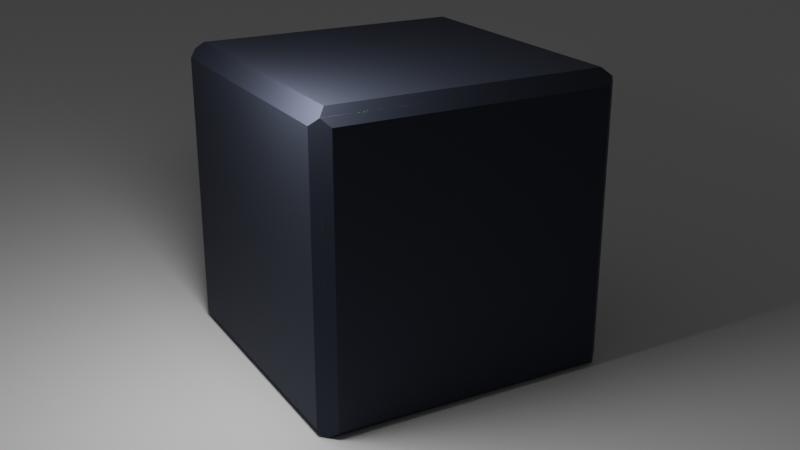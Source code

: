 # Source: spacecrate.blend  (saved by Blender 2.80.44; exported with 4.5.12 LTS)
import bpy
from mathutils import Matrix  # noqa: F401  (used for matrix-valued properties, if any)

bpy.ops.wm.read_factory_settings(use_empty=True)
scene = bpy.context.scene
scene.name = 'Scene'

# ---- collections
col_collection = bpy.data.collections.new('Collection'); scene.collection.children.link(col_collection)
col_spacecrate = bpy.data.collections.new('Spacecrate'); col_collection.children.link(col_spacecrate)

# ---- materials (node trees are filled in below, after node groups)
mat_material = bpy.data.materials.new('Material')
mat_material.alpha_threshold = 0.0
mat_material.roughness = 0.5
mat_material.line_color = (0.0, 0.0, 0.0, 1.0)
mat_spacecrate_outside = bpy.data.materials.new('Spacecrate Outside')
mat_spacecrate_outside.roughness = 0.25
mat_material_002 = bpy.data.materials.new('Material.002')
mat_material_002.alpha_threshold = 0.0
mat_material_002.roughness = 0.5
mat_material_002.line_color = (0.0, 0.0, 0.0, 1.0)
mat_spacecrate_outside_002 = bpy.data.materials.new('Spacecrate Outside.002')
mat_spacecrate_outside_002.roughness = 0.25
mat_material_001 = bpy.data.materials.new('Material.001')
mat_material_001.alpha_threshold = 0.0
mat_material_001.roughness = 0.5
mat_material_001.line_color = (0.0, 0.0, 0.0, 1.0)
mat_spacecrate_outside_001 = bpy.data.materials.new('Spacecrate Outside.001')
mat_spacecrate_outside_001.roughness = 0.25
mat_material_003 = bpy.data.materials.new('Material.003')
mat_material_003.alpha_threshold = 0.0
mat_material_003.roughness = 0.5
mat_material_003.line_color = (0.0, 0.0, 0.0, 1.0)
mat_spacecrate_outside_003 = bpy.data.materials.new('Spacecrate Outside.003')
mat_spacecrate_outside_003.roughness = 0.25
mat_material_004 = bpy.data.materials.new('Material.004')
mat_material_004.alpha_threshold = 0.0
mat_material_004.roughness = 0.5
mat_material_004.line_color = (0.0, 0.0, 0.0, 1.0)
mat_spacecrate_outside_004 = bpy.data.materials.new('Spacecrate Outside.004')
mat_spacecrate_outside_004.roughness = 0.25
mat_material_006 = bpy.data.materials.new('Material.006')
mat_material_006.alpha_threshold = 0.0
mat_material_006.roughness = 0.5
mat_material_006.line_color = (0.0, 0.0, 0.0, 1.0)
mat_spacecrate_outside_006 = bpy.data.materials.new('Spacecrate Outside.006')
mat_spacecrate_outside_006.roughness = 0.25

# ---- material node trees
mat_material.use_nodes = True; mat_material.node_tree.nodes.clear()
_N = mat_material.node_tree.nodes; _L = mat_material.node_tree.links
n0 = _N.new('ShaderNodeOutputMaterial'); n0.name = 'Material Output'; n0.location = (300, 300)
n1 = _N.new('ShaderNodeBsdfPrincipled'); n1.name = 'Principled BSDF'; n1.location = (10, 300)
n1.distribution = 'GGX'
n1.subsurface_method = 'BURLEY'
n1.inputs[3].default_value = 1.45
_L.new(n1.outputs[0], n0.inputs[0])
n0.is_active_output = True
mat_spacecrate_outside.use_nodes = True; mat_spacecrate_outside.node_tree.nodes.clear()
_N = mat_spacecrate_outside.node_tree.nodes; _L = mat_spacecrate_outside.node_tree.links
n0 = _N.new('ShaderNodeOutputMaterial'); n0.name = 'Material Output'; n0.location = (300, 300)
n1 = _N.new('ShaderNodeBsdfPrincipled'); n1.name = 'Principled BSDF'; n1.location = (10, 300)
n1.distribution = 'GGX'
n1.subsurface_method = 'BURLEY'
n1.inputs[0].default_value = (0.03955, 0.04667, 0.06848, 1.0)
n1.inputs[1].default_value = 0.8909
n1.inputs[2].default_value = 0.6909
n1.inputs[3].default_value = 1.45
n1.inputs[13].default_value = 0.6727
_L.new(n1.outputs[0], n0.inputs[0])
n0.is_active_output = True
mat_material_002.use_nodes = True; mat_material_002.node_tree.nodes.clear()
_N = mat_material_002.node_tree.nodes; _L = mat_material_002.node_tree.links
n0 = _N.new('ShaderNodeOutputMaterial'); n0.name = 'Material Output'; n0.location = (300, 300)
n1 = _N.new('ShaderNodeBsdfPrincipled'); n1.name = 'Principled BSDF'; n1.location = (10, 300)
n1.distribution = 'GGX'
n1.subsurface_method = 'BURLEY'
n1.inputs[3].default_value = 1.45
_L.new(n1.outputs[0], n0.inputs[0])
n0.is_active_output = True
mat_spacecrate_outside_002.use_nodes = True; mat_spacecrate_outside_002.node_tree.nodes.clear()
_N = mat_spacecrate_outside_002.node_tree.nodes; _L = mat_spacecrate_outside_002.node_tree.links
n0 = _N.new('ShaderNodeOutputMaterial'); n0.name = 'Material Output'; n0.location = (300, 300)
n1 = _N.new('ShaderNodeBsdfPrincipled'); n1.name = 'Principled BSDF'; n1.location = (10, 300)
n1.distribution = 'GGX'
n1.subsurface_method = 'BURLEY'
n1.inputs[0].default_value = (0.03955, 0.04667, 0.06848, 1.0)
n1.inputs[1].default_value = 0.8909
n1.inputs[2].default_value = 0.6909
n1.inputs[3].default_value = 1.45
n1.inputs[13].default_value = 0.6727
_L.new(n1.outputs[0], n0.inputs[0])
n0.is_active_output = True
mat_material_001.use_nodes = True; mat_material_001.node_tree.nodes.clear()
_N = mat_material_001.node_tree.nodes; _L = mat_material_001.node_tree.links
n0 = _N.new('ShaderNodeOutputMaterial'); n0.name = 'Material Output'; n0.location = (300, 300)
n1 = _N.new('ShaderNodeBsdfPrincipled'); n1.name = 'Principled BSDF'; n1.location = (10, 300)
n1.distribution = 'GGX'
n1.subsurface_method = 'BURLEY'
n1.inputs[3].default_value = 1.45
_L.new(n1.outputs[0], n0.inputs[0])
n0.is_active_output = True
mat_spacecrate_outside_001.use_nodes = True; mat_spacecrate_outside_001.node_tree.nodes.clear()
_N = mat_spacecrate_outside_001.node_tree.nodes; _L = mat_spacecrate_outside_001.node_tree.links
n0 = _N.new('ShaderNodeOutputMaterial'); n0.name = 'Material Output'; n0.location = (300, 300)
n1 = _N.new('ShaderNodeBsdfPrincipled'); n1.name = 'Principled BSDF'; n1.location = (10, 300)
n1.distribution = 'GGX'
n1.subsurface_method = 'BURLEY'
n1.inputs[0].default_value = (0.03955, 0.04667, 0.06848, 1.0)
n1.inputs[1].default_value = 0.8909
n1.inputs[2].default_value = 0.6909
n1.inputs[3].default_value = 1.45
n1.inputs[13].default_value = 0.6727
_L.new(n1.outputs[0], n0.inputs[0])
n0.is_active_output = True
mat_material_003.use_nodes = True; mat_material_003.node_tree.nodes.clear()
_N = mat_material_003.node_tree.nodes; _L = mat_material_003.node_tree.links
n0 = _N.new('ShaderNodeOutputMaterial'); n0.name = 'Material Output'; n0.location = (300, 300)
n1 = _N.new('ShaderNodeBsdfPrincipled'); n1.name = 'Principled BSDF'; n1.location = (10, 300)
n1.distribution = 'GGX'
n1.subsurface_method = 'BURLEY'
n1.inputs[3].default_value = 1.45
_L.new(n1.outputs[0], n0.inputs[0])
n0.is_active_output = True
mat_spacecrate_outside_003.use_nodes = True; mat_spacecrate_outside_003.node_tree.nodes.clear()
_N = mat_spacecrate_outside_003.node_tree.nodes; _L = mat_spacecrate_outside_003.node_tree.links
n0 = _N.new('ShaderNodeOutputMaterial'); n0.name = 'Material Output'; n0.location = (300, 300)
n1 = _N.new('ShaderNodeBsdfPrincipled'); n1.name = 'Principled BSDF'; n1.location = (10, 300)
n1.distribution = 'GGX'
n1.subsurface_method = 'BURLEY'
n1.inputs[0].default_value = (0.03955, 0.04667, 0.06848, 1.0)
n1.inputs[1].default_value = 0.8909
n1.inputs[2].default_value = 0.6909
n1.inputs[3].default_value = 1.45
n1.inputs[13].default_value = 0.6727
_L.new(n1.outputs[0], n0.inputs[0])
n0.is_active_output = True
mat_material_004.use_nodes = True; mat_material_004.node_tree.nodes.clear()
_N = mat_material_004.node_tree.nodes; _L = mat_material_004.node_tree.links
n0 = _N.new('ShaderNodeOutputMaterial'); n0.name = 'Material Output'; n0.location = (300, 300)
n1 = _N.new('ShaderNodeBsdfPrincipled'); n1.name = 'Principled BSDF'; n1.location = (10, 300)
n1.distribution = 'GGX'
n1.subsurface_method = 'BURLEY'
n1.inputs[3].default_value = 1.45
_L.new(n1.outputs[0], n0.inputs[0])
n0.is_active_output = True
mat_spacecrate_outside_004.use_nodes = True; mat_spacecrate_outside_004.node_tree.nodes.clear()
_N = mat_spacecrate_outside_004.node_tree.nodes; _L = mat_spacecrate_outside_004.node_tree.links
n0 = _N.new('ShaderNodeOutputMaterial'); n0.name = 'Material Output'; n0.location = (300, 300)
n1 = _N.new('ShaderNodeBsdfPrincipled'); n1.name = 'Principled BSDF'; n1.location = (10, 300)
n1.distribution = 'GGX'
n1.subsurface_method = 'BURLEY'
n1.inputs[0].default_value = (0.03955, 0.04667, 0.06848, 1.0)
n1.inputs[1].default_value = 0.8909
n1.inputs[2].default_value = 0.6909
n1.inputs[3].default_value = 1.45
n1.inputs[13].default_value = 0.6727
_L.new(n1.outputs[0], n0.inputs[0])
n0.is_active_output = True
mat_material_006.use_nodes = True; mat_material_006.node_tree.nodes.clear()
_N = mat_material_006.node_tree.nodes; _L = mat_material_006.node_tree.links
n0 = _N.new('ShaderNodeOutputMaterial'); n0.name = 'Material Output'; n0.location = (300, 300)
n1 = _N.new('ShaderNodeBsdfPrincipled'); n1.name = 'Principled BSDF'; n1.location = (10, 300)
n1.distribution = 'GGX'
n1.subsurface_method = 'BURLEY'
n1.inputs[3].default_value = 1.45
_L.new(n1.outputs[0], n0.inputs[0])
n0.is_active_output = True
mat_spacecrate_outside_006.use_nodes = True; mat_spacecrate_outside_006.node_tree.nodes.clear()
_N = mat_spacecrate_outside_006.node_tree.nodes; _L = mat_spacecrate_outside_006.node_tree.links
n0 = _N.new('ShaderNodeOutputMaterial'); n0.name = 'Material Output'; n0.location = (300, 300)
n1 = _N.new('ShaderNodeBsdfPrincipled'); n1.name = 'Principled BSDF'; n1.location = (10, 300)
n1.distribution = 'GGX'
n1.subsurface_method = 'BURLEY'
n1.inputs[0].default_value = (0.03955, 0.04667, 0.06848, 1.0)
n1.inputs[1].default_value = 0.8909
n1.inputs[2].default_value = 0.6909
n1.inputs[3].default_value = 1.45
n1.inputs[13].default_value = 0.6727
_L.new(n1.outputs[0], n0.inputs[0])
n0.is_active_output = True

# ---- world
world_world = bpy.data.worlds.new('World'); scene.world = world_world
world_world.use_nodes = True; world_world.node_tree.nodes.clear()
_N = world_world.node_tree.nodes; _L = world_world.node_tree.links
n0 = _N.new('ShaderNodeOutputWorld'); n0.name = 'World Output'; n0.location = (300, 300)
n1 = _N.new('ShaderNodeBackground'); n1.name = 'Background'; n1.location = (10, 300)
n1.inputs[0].default_value = (0.05088, 0.05088, 0.05088, 1.0)
_L.new(n1.outputs[0], n0.inputs[0])
n0.is_active_output = True
world_world.color = (0.05088, 0.05088, 0.05088)
world_world.use_sun_shadow = False
world_world.sun_shadow_jitter_overblur = 0.0

# ---- cameras
cam_camera = bpy.data.cameras.new('Camera')
cam_camera.ortho_scale = 7.314
cam_camera.dof.focus_distance = 0.0

# ---- lights
light_light = bpy.data.lights.new('Light', 'POINT')
light_light.transmission_factor = 0.0
light_light.cutoff_distance = 30.0
light_light.energy = 1.8e+04
light_light.shadow_buffer_clip_start = 1.001
light_light.shadow_soft_size = 4.0
light_light.shadow_maximum_resolution = 0.006
light_light.use_absolute_resolution = True

# ---- meshes
me_plane = bpy.data.meshes.new('Plane')
me_plane.from_pydata([(-1.0, -1.0, 0.0), (1.0, -1.0, 0.0), (-1.0, 1.0, 0.0), (1.0, 1.0, 0.0)], [], [(0, 1, 3, 2)])
_uv = me_plane.uv_layers.new(name='UVMap')
_uv.uv.foreach_set('vector', [0.0, 0.0, 1.0, 0.0, 1.0, 1.0, 0.0, 1.0])
me_plane.use_remesh_preserve_volume = False
me_plane.use_remesh_preserve_attributes = False
me_plane.use_mirror_vertex_groups = False
me_plane.update()
me_cube = bpy.data.meshes.new('Cube')
me_cube.from_pydata([(9.5, 9.5, 0.5), (9.5, 9.5, -0.5), (9.5, -9.5, 0.5), (9.5, -9.5, -0.5), (-9.5, 9.5, 0.5), (-9.5, 9.5, -0.5), (-9.5, -9.5, 0.5), (-9.5, -9.5, -0.5), (10.0, 10.0, -5.96e-08), (-10.0, -10.0, -5.96e-08), (10.0, -10.0, -5.96e-08), (-10.0, 10.0, -5.96e-08)], [], [(0, 4, 6, 2), (10, 2, 6, 9), (9, 6, 4, 11), (5, 1, 3, 7), (8, 0, 2, 10), (11, 4, 0, 8), (5, 11, 8, 1), (1, 8, 10, 3), (7, 9, 11, 5), (3, 10, 9, 7)])
me_cube.polygons.foreach_set('material_index', [0, 0, 0, 1, 0, 0, 1, 1, 1, 1])
_uv = me_cube.uv_layers.new(name='UVMap')
_uv.uv.foreach_set('vector', [0.375, 0.0, 0.625, 0.0, 0.625, 0.25, 0.375, 0.25, 0.5, 0.25, 0.625, 0.25, 0.625, 0.5, 0.5, 0.5, 0.5, 0.5, 0.625, 0.5, 0.625, 0.75, 0.5, 0.75, 0.375, 0.75, 0.625, 0.75, 0.625, 1.0, 0.375, 1.0, 0.25, 0.5, 0.375, 0.5, 0.375, 0.75, 0.25, 0.75, 0.75, 0.5, 0.875, 0.5, 0.875, 0.75, 0.75, 0.75, 0.625, 0.5, 0.75, 0.5, 0.75, 0.75, 0.625, 0.75, 0.125, 0.5, 0.25, 0.5, 0.25, 0.75, 0.125, 0.75, 0.375, 0.5, 0.5, 0.5, 0.5, 0.75, 0.375, 0.75, 0.375, 0.25, 0.5, 0.25, 0.5, 0.5, 0.375, 0.5])
me_cube.materials.append(mat_material)
me_cube.materials.append(mat_spacecrate_outside)
me_cube.use_remesh_preserve_volume = False
me_cube.use_remesh_preserve_attributes = False
me_cube.use_mirror_vertex_groups = False
me_cube.update()
me_cube_002 = bpy.data.meshes.new('Cube.002')
me_cube_002.from_pydata([(9.5, 9.5, 0.5), (9.5, 9.5, -0.5), (9.5, -9.5, 0.5), (9.5, -9.5, -0.5), (-9.5, 9.5, 0.5), (-9.5, 9.5, -0.5), (-9.5, -9.5, 0.5), (-9.5, -9.5, -0.5), (10.0, 10.0, -5.96e-08), (-10.0, -10.0, -5.96e-08), (10.0, -10.0, -5.96e-08), (-10.0, 10.0, -5.96e-08)], [], [(0, 4, 6, 2), (10, 2, 6, 9), (9, 6, 4, 11), (5, 1, 3, 7), (8, 0, 2, 10), (11, 4, 0, 8), (5, 11, 8, 1), (1, 8, 10, 3), (7, 9, 11, 5), (3, 10, 9, 7)])
me_cube_002.polygons.foreach_set('material_index', [0, 0, 0, 1, 0, 0, 1, 1, 1, 1])
_uv = me_cube_002.uv_layers.new(name='UVMap')
_uv.uv.foreach_set('vector', [0.375, 0.0, 0.625, 0.0, 0.625, 0.25, 0.375, 0.25, 0.5, 0.25, 0.625, 0.25, 0.625, 0.5, 0.5, 0.5, 0.5, 0.5, 0.625, 0.5, 0.625, 0.75, 0.5, 0.75, 0.375, 0.75, 0.625, 0.75, 0.625, 1.0, 0.375, 1.0, 0.25, 0.5, 0.375, 0.5, 0.375, 0.75, 0.25, 0.75, 0.75, 0.5, 0.875, 0.5, 0.875, 0.75, 0.75, 0.75, 0.625, 0.5, 0.75, 0.5, 0.75, 0.75, 0.625, 0.75, 0.125, 0.5, 0.25, 0.5, 0.25, 0.75, 0.125, 0.75, 0.375, 0.5, 0.5, 0.5, 0.5, 0.75, 0.375, 0.75, 0.375, 0.25, 0.5, 0.25, 0.5, 0.5, 0.375, 0.5])
me_cube_002.materials.append(mat_material_002)
me_cube_002.materials.append(mat_spacecrate_outside_002)
me_cube_002.use_remesh_preserve_volume = False
me_cube_002.use_remesh_preserve_attributes = False
me_cube_002.use_mirror_vertex_groups = False
me_cube_002.update()
me_cube_001 = bpy.data.meshes.new('Cube.001')
me_cube_001.from_pydata([(9.5, 9.5, 0.5), (9.5, 9.5, -0.5), (9.5, -9.5, 0.5), (9.5, -9.5, -0.5), (-9.5, 9.5, 0.5), (-9.5, 9.5, -0.5), (-9.5, -9.5, 0.5), (-9.5, -9.5, -0.5), (10.0, 10.0, -5.96e-08), (-10.0, -10.0, -5.96e-08), (10.0, -10.0, -5.96e-08), (-10.0, 10.0, -5.96e-08)], [], [(0, 4, 6, 2), (10, 2, 6, 9), (9, 6, 4, 11), (5, 1, 3, 7), (8, 0, 2, 10), (11, 4, 0, 8), (5, 11, 8, 1), (1, 8, 10, 3), (7, 9, 11, 5), (3, 10, 9, 7)])
me_cube_001.polygons.foreach_set('material_index', [0, 0, 0, 1, 0, 0, 1, 1, 1, 1])
_uv = me_cube_001.uv_layers.new(name='UVMap')
_uv.uv.foreach_set('vector', [0.375, 0.0, 0.625, 0.0, 0.625, 0.25, 0.375, 0.25, 0.5, 0.25, 0.625, 0.25, 0.625, 0.5, 0.5, 0.5, 0.5, 0.5, 0.625, 0.5, 0.625, 0.75, 0.5, 0.75, 0.375, 0.75, 0.625, 0.75, 0.625, 1.0, 0.375, 1.0, 0.25, 0.5, 0.375, 0.5, 0.375, 0.75, 0.25, 0.75, 0.75, 0.5, 0.875, 0.5, 0.875, 0.75, 0.75, 0.75, 0.625, 0.5, 0.75, 0.5, 0.75, 0.75, 0.625, 0.75, 0.125, 0.5, 0.25, 0.5, 0.25, 0.75, 0.125, 0.75, 0.375, 0.5, 0.5, 0.5, 0.5, 0.75, 0.375, 0.75, 0.375, 0.25, 0.5, 0.25, 0.5, 0.5, 0.375, 0.5])
me_cube_001.materials.append(mat_material_001)
me_cube_001.materials.append(mat_spacecrate_outside_001)
me_cube_001.use_remesh_preserve_volume = False
me_cube_001.use_remesh_preserve_attributes = False
me_cube_001.use_mirror_vertex_groups = False
me_cube_001.update()
me_cube_003 = bpy.data.meshes.new('Cube.003')
me_cube_003.from_pydata([(9.5, 9.5, 0.5), (9.5, 9.5, -0.5), (9.5, -9.5, 0.5), (9.5, -9.5, -0.5), (-9.5, 9.5, 0.5), (-9.5, 9.5, -0.5), (-9.5, -9.5, 0.5), (-9.5, -9.5, -0.5), (10.0, 10.0, -5.96e-08), (-10.0, -10.0, -5.96e-08), (10.0, -10.0, -5.96e-08), (-10.0, 10.0, -5.96e-08)], [], [(0, 4, 6, 2), (10, 2, 6, 9), (9, 6, 4, 11), (5, 1, 3, 7), (8, 0, 2, 10), (11, 4, 0, 8), (5, 11, 8, 1), (1, 8, 10, 3), (7, 9, 11, 5), (3, 10, 9, 7)])
me_cube_003.polygons.foreach_set('material_index', [0, 0, 0, 1, 0, 0, 1, 1, 1, 1])
_uv = me_cube_003.uv_layers.new(name='UVMap')
_uv.uv.foreach_set('vector', [0.375, 0.0, 0.625, 0.0, 0.625, 0.25, 0.375, 0.25, 0.5, 0.25, 0.625, 0.25, 0.625, 0.5, 0.5, 0.5, 0.5, 0.5, 0.625, 0.5, 0.625, 0.75, 0.5, 0.75, 0.375, 0.75, 0.625, 0.75, 0.625, 1.0, 0.375, 1.0, 0.25, 0.5, 0.375, 0.5, 0.375, 0.75, 0.25, 0.75, 0.75, 0.5, 0.875, 0.5, 0.875, 0.75, 0.75, 0.75, 0.625, 0.5, 0.75, 0.5, 0.75, 0.75, 0.625, 0.75, 0.125, 0.5, 0.25, 0.5, 0.25, 0.75, 0.125, 0.75, 0.375, 0.5, 0.5, 0.5, 0.5, 0.75, 0.375, 0.75, 0.375, 0.25, 0.5, 0.25, 0.5, 0.5, 0.375, 0.5])
me_cube_003.materials.append(mat_material_003)
me_cube_003.materials.append(mat_spacecrate_outside_003)
me_cube_003.use_remesh_preserve_volume = False
me_cube_003.use_remesh_preserve_attributes = False
me_cube_003.use_mirror_vertex_groups = False
me_cube_003.update()
me_cube_004 = bpy.data.meshes.new('Cube.004')
me_cube_004.from_pydata([(9.5, 9.5, 0.5), (9.5, 9.5, -0.5), (9.5, -9.5, 0.5), (9.5, -9.5, -0.5), (-9.5, 9.5, 0.5), (-9.5, 9.5, -0.5), (-9.5, -9.5, 0.5), (-9.5, -9.5, -0.5), (10.0, 10.0, -5.96e-08), (-10.0, -10.0, -5.96e-08), (10.0, -10.0, -5.96e-08), (-10.0, 10.0, -5.96e-08)], [], [(0, 4, 6, 2), (10, 2, 6, 9), (9, 6, 4, 11), (5, 1, 3, 7), (8, 0, 2, 10), (11, 4, 0, 8), (5, 11, 8, 1), (1, 8, 10, 3), (7, 9, 11, 5), (3, 10, 9, 7)])
me_cube_004.polygons.foreach_set('material_index', [0, 0, 0, 1, 0, 0, 1, 1, 1, 1])
_uv = me_cube_004.uv_layers.new(name='UVMap')
_uv.uv.foreach_set('vector', [0.375, 0.0, 0.625, 0.0, 0.625, 0.25, 0.375, 0.25, 0.5, 0.25, 0.625, 0.25, 0.625, 0.5, 0.5, 0.5, 0.5, 0.5, 0.625, 0.5, 0.625, 0.75, 0.5, 0.75, 0.375, 0.75, 0.625, 0.75, 0.625, 1.0, 0.375, 1.0, 0.25, 0.5, 0.375, 0.5, 0.375, 0.75, 0.25, 0.75, 0.75, 0.5, 0.875, 0.5, 0.875, 0.75, 0.75, 0.75, 0.625, 0.5, 0.75, 0.5, 0.75, 0.75, 0.625, 0.75, 0.125, 0.5, 0.25, 0.5, 0.25, 0.75, 0.125, 0.75, 0.375, 0.5, 0.5, 0.5, 0.5, 0.75, 0.375, 0.75, 0.375, 0.25, 0.5, 0.25, 0.5, 0.5, 0.375, 0.5])
me_cube_004.materials.append(mat_material_004)
me_cube_004.materials.append(mat_spacecrate_outside_004)
me_cube_004.use_remesh_preserve_volume = False
me_cube_004.use_remesh_preserve_attributes = False
me_cube_004.use_mirror_vertex_groups = False
me_cube_004.update()
me_cube_006 = bpy.data.meshes.new('Cube.006')
me_cube_006.from_pydata([(9.5, 9.5, 0.5), (9.5, 9.5, -0.5), (9.5, -9.5, 0.5), (9.5, -9.5, -0.5), (-9.5, 9.5, 0.5), (-9.5, 9.5, -0.5), (-9.5, -9.5, 0.5), (-9.5, -9.5, -0.5), (10.0, 10.0, -5.96e-08), (-10.0, -10.0, -5.96e-08), (10.0, -10.0, -5.96e-08), (-10.0, 10.0, -5.96e-08)], [], [(0, 4, 6, 2), (10, 2, 6, 9), (9, 6, 4, 11), (5, 1, 3, 7), (8, 0, 2, 10), (11, 4, 0, 8), (5, 11, 8, 1), (1, 8, 10, 3), (7, 9, 11, 5), (3, 10, 9, 7)])
me_cube_006.polygons.foreach_set('material_index', [0, 0, 0, 1, 0, 0, 1, 1, 1, 1])
_uv = me_cube_006.uv_layers.new(name='UVMap')
_uv.uv.foreach_set('vector', [0.375, 0.0, 0.625, 0.0, 0.625, 0.25, 0.375, 0.25, 0.5, 0.25, 0.625, 0.25, 0.625, 0.5, 0.5, 0.5, 0.5, 0.5, 0.625, 0.5, 0.625, 0.75, 0.5, 0.75, 0.375, 0.75, 0.625, 0.75, 0.625, 1.0, 0.375, 1.0, 0.25, 0.5, 0.375, 0.5, 0.375, 0.75, 0.25, 0.75, 0.75, 0.5, 0.875, 0.5, 0.875, 0.75, 0.75, 0.75, 0.625, 0.5, 0.75, 0.5, 0.75, 0.75, 0.625, 0.75, 0.125, 0.5, 0.25, 0.5, 0.25, 0.75, 0.125, 0.75, 0.375, 0.5, 0.5, 0.5, 0.5, 0.75, 0.375, 0.75, 0.375, 0.25, 0.5, 0.25, 0.5, 0.5, 0.375, 0.5])
me_cube_006.materials.append(mat_material_006)
me_cube_006.materials.append(mat_spacecrate_outside_006)
me_cube_006.use_remesh_preserve_volume = False
me_cube_006.use_remesh_preserve_attributes = False
me_cube_006.use_mirror_vertex_groups = False
me_cube_006.update()

# ---- objects
ob_plane = bpy.data.objects.new('Plane', me_plane)
ob_light = bpy.data.objects.new('Light', light_light)
ob_camera = bpy.data.objects.new('Camera', cam_camera)
ob_bottom = bpy.data.objects.new('Bottom', me_cube)
ob_side__x = bpy.data.objects.new('Side +X', me_cube_002)
ob_side__x_1 = bpy.data.objects.new('Side -X', me_cube_001)
ob_side__y = bpy.data.objects.new('Side -Y', me_cube_003)
ob_side__y_1 = bpy.data.objects.new('Side +Y', me_cube_004)
ob_top = bpy.data.objects.new('Top', me_cube_006)

# ---- transforms, parenting, visibility, modifiers, constraints
ob_plane.location = (0.0, 0.0, 0.0)
ob_plane.scale = (348.5, 348.5, 1.0)
ob_plane.lineart.crease_threshold = 0.0
ob_light.location = (-13.31, -7.458, 26.1)
ob_light.rotation_euler = (0.05501, -0.2802, 0.6995)
ob_light.scale = (4.921, 5.677, 1.526)
ob_light.lock_rotations_4d = False
ob_light.empty_display_type = 'ARROWS'
ob_light.color = (0.0, 0.0, 0.0, 0.0)
ob_light.lineart.crease_threshold = 0.0
ob_camera.location = (-34.28, -62.65, 36.31)
ob_camera.rotation_euler = (1.2, -1.827e-08, -0.5069)
ob_camera.lock_rotations_4d = False
ob_camera.empty_display_type = 'ARROWS'
ob_camera.color = (0.0, 0.0, 0.0, 0.0)
ob_camera.display_type = 'WIRE'
ob_camera.lineart.crease_threshold = 0.0
ob_bottom.location = (0.0, 0.0, 0.0)
ob_bottom.lock_rotations_4d = False
ob_bottom.empty_display_type = 'ARROWS'
ob_bottom.lineart.crease_threshold = 0.0
ob_side__x.location = (10.0, 0.0, 10.0)
ob_side__x.rotation_euler = (-3.142, 1.571, 0.0)
ob_side__x.lock_rotations_4d = False
ob_side__x.empty_display_type = 'ARROWS'
ob_side__x.lineart.crease_threshold = 0.0
ob_side__x_1.location = (-10.0, 0.0, 10.0)
ob_side__x_1.rotation_euler = (-0.0, 1.571, 0.0)
ob_side__x_1.lock_rotations_4d = False
ob_side__x_1.empty_display_type = 'ARROWS'
ob_side__x_1.lineart.crease_threshold = 0.0
ob_side__y.location = (0.0, -10.0, 10.0)
ob_side__y.rotation_euler = (-1.571, 1.571, 0.0)
ob_side__y.lock_rotations_4d = False
ob_side__y.empty_display_type = 'ARROWS'
ob_side__y.lineart.crease_threshold = 0.0
ob_side__y_1.location = (0.0, 10.0, 10.0)
ob_side__y_1.rotation_euler = (1.571, 1.571, 0.0)
ob_side__y_1.lock_rotations_4d = False
ob_side__y_1.empty_display_type = 'ARROWS'
ob_side__y_1.lineart.crease_threshold = 0.0
ob_top.location = (0.0, 0.0, 20.0)
ob_top.rotation_euler = (-0.0, 3.142, -0.0)
ob_top.lock_rotations_4d = False
ob_top.empty_display_type = 'ARROWS'
ob_top.lineart.crease_threshold = 0.0

# ---- collection membership
scene.collection.objects.link(ob_plane)
col_collection.objects.link(ob_light)
col_collection.objects.link(ob_camera)
col_spacecrate.objects.link(ob_bottom)
col_spacecrate.objects.link(ob_side__x)
col_spacecrate.objects.link(ob_side__x_1)
col_spacecrate.objects.link(ob_side__y)
col_spacecrate.objects.link(ob_side__y_1)
col_spacecrate.objects.link(ob_top)

# ---- scene / render settings (as saved in the file)
scene.camera = ob_camera
scene.frame_start = 1; scene.frame_end = 250; scene.frame_set(91)
scene.render.engine = 'CYCLES'
scene.cycles.use_denoising = False
scene.cycles.samples = 128
scene.cycles.sampling_pattern = 'TABULATED_SOBOL'
scene.cycles.use_adaptive_sampling = False
scene.cycles.use_light_tree = False
scene.view_settings.view_transform = 'Filmic'
bpy.context.view_layer.update()
